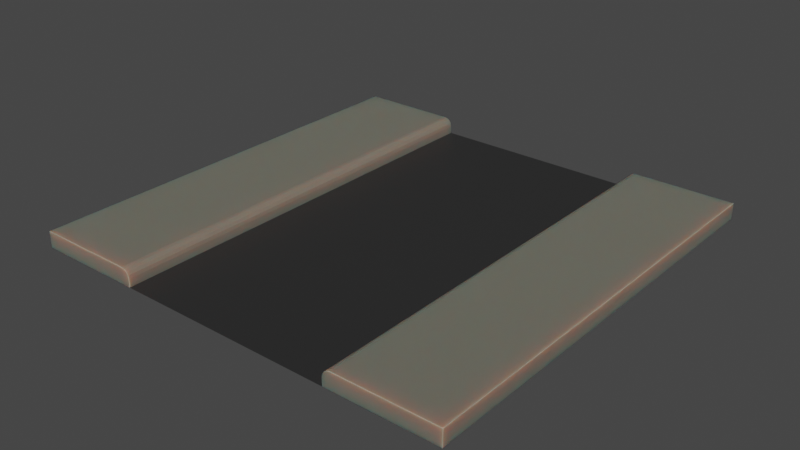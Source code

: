 # Source: road1.blend  (saved by Blender 3.6.11; exported with 4.5.12 LTS)
import bpy
from mathutils import Matrix  # noqa: F401  (used for matrix-valued properties, if any)

bpy.ops.wm.read_factory_settings(use_empty=True)
scene = bpy.context.scene
scene.name = 'Scene'

# ---- collections
col_collection = bpy.data.collections.new('Collection'); scene.collection.children.link(col_collection)

# ---- materials (node trees are filled in below, after node groups)
mat_parapet = bpy.data.materials.new('parapet')
mat_parapet.use_transparent_shadow = False
mat_asphalt = bpy.data.materials.new('Asphalt')
mat_asphalt.use_transparent_shadow = False

# ---- material node trees
mat_parapet.use_nodes = True; mat_parapet.node_tree.nodes.clear()
_N = mat_parapet.node_tree.nodes; _L = mat_parapet.node_tree.links
n0 = _N.new('ShaderNodeBsdfPrincipled'); n0.name = 'Principled BSDF'; n0.location = (10, 300)
n0.distribution = 'GGX'
n0.subsurface_method = 'RANDOM_WALK_SKIN'
n0.inputs[0].default_value = (0.1601, 0.1578, 0.1255, 1.0)
n0.inputs[3].default_value = 1.45
n0.inputs[8].default_value = 1.0
n0.inputs[10].default_value = 0.1339
n0.inputs[27].default_value = (0.0, 0.0, 0.0, 1.0)
n0.inputs[28].default_value = 1.0
n1 = _N.new('ShaderNodeOutputMaterial'); n1.name = 'Material Output'; n1.location = (300, 300)
_L.new(n0.outputs[0], n1.inputs[0])
n1.is_active_output = True
mat_asphalt.use_nodes = True; mat_asphalt.node_tree.nodes.clear()
_N = mat_asphalt.node_tree.nodes; _L = mat_asphalt.node_tree.links
n0 = _N.new('ShaderNodeBsdfPrincipled'); n0.name = 'Principled BSDF'; n0.location = (10, 300)
n0.distribution = 'GGX'
n0.subsurface_method = 'RANDOM_WALK_SKIN'
n0.inputs[0].default_value = (0.02539, 0.02539, 0.02539, 1.0)
n0.inputs[3].default_value = 1.45
n0.inputs[27].default_value = (0.0, 0.0, 0.0, 1.0)
n0.inputs[28].default_value = 1.0
n1 = _N.new('ShaderNodeOutputMaterial'); n1.name = 'Material Output'; n1.location = (300, 300)
_L.new(n0.outputs[0], n1.inputs[0])
n1.is_active_output = True

# ---- world
world_world = bpy.data.worlds.new('World'); scene.world = world_world
world_world.use_nodes = True; world_world.node_tree.nodes.clear()
_N = world_world.node_tree.nodes; _L = world_world.node_tree.links
n0 = _N.new('ShaderNodeOutputWorld'); n0.name = 'World Output'; n0.location = (300, 300)
n1 = _N.new('ShaderNodeBackground'); n1.name = 'Background'; n1.location = (10, 300)
n1.inputs[0].default_value = (0.05088, 0.05088, 0.05088, 1.0)
_L.new(n1.outputs[0], n0.inputs[0])
n0.is_active_output = True
world_world.color = (0.05088, 0.05088, 0.05088)
world_world.use_sun_shadow = False
world_world.sun_shadow_jitter_overblur = 0.0

# ---- meshes
me_plane_001 = bpy.data.meshes.new('Plane.001')
me_plane_001.from_pydata([(-2.0, -4.1, 0.0), (0.0, -4.1, 0.0), (-2.0, -2.1, 0.0), (-4.0, -4.1, 0.0), (-2.0, 3.9, 0.0), (0.0, 3.9, 0.0), (-2.0, 3.9, 0.0), (-4.0, 3.9, 0.0), (-4.0, -4.1, 0.3), (-4.0, 3.9, 0.3), (-2.0, -4.1, 0.0), (-2.0, 3.9, 0.0), (2.0, -4.1, 0.0), (4.0, -4.1, 0.0), (2.0, 3.9, 0.0), (4.0, 3.9, 0.0), (4.0, -4.1, 0.15), (4.0, 3.9, 0.15), (2.0, -4.1, 0.0), (2.0, 3.9, 0.0), (-2.0, -4.1, 0.15), (-2.15, -4.1, 0.3), (-2.0, -4.1, 0.15), (-2.011, -4.1, 0.2074), (-2.044, -4.1, 0.2561), (-2.093, -4.1, 0.2886), (-2.15, 3.9, 0.3), (-2.0, 3.9, 0.15), (-2.0, 3.9, 0.15), (-2.093, 3.9, 0.2886), (-2.044, 3.9, 0.2561), (-2.011, 3.9, 0.2074), (2.0, -4.1, 0.0), (2.0, -2.1, 0.0), (4.0, -4.1, 0.0), (2.0, 3.9, 0.0), (2.0, 3.9, 0.0), (4.0, 3.9, 0.0), (4.0, -4.1, 0.3), (4.0, 3.9, 0.3), (2.0, -4.1, 0.0), (2.0, 3.9, 0.0), (-2.0, -4.1, 0.0), (-4.0, -4.1, 0.0), (-2.0, 3.9, 0.0), (-4.0, 3.9, 0.0), (-4.0, -4.1, 0.15), (-4.0, 3.9, 0.15), (-2.0, -4.1, 0.0), (-2.0, 3.9, 0.0), (2.0, -4.1, 0.15), (2.15, -4.1, 0.3), (2.0, -4.1, 0.15), (2.011, -4.1, 0.2074), (2.044, -4.1, 0.2561), (2.093, -4.1, 0.2886), (2.15, 3.9, 0.3), (2.0, 3.9, 0.15), (2.0, 3.9, 0.15), (2.093, 3.9, 0.2886), (2.044, 3.9, 0.2561), (2.011, 3.9, 0.2074)], [(15, 17), (16, 13), (12, 18), (14, 19), (45, 47), (46, 43), (42, 48), (44, 49)], [(1, 5, 4, 2, 0), (0, 6, 2), (0, 2, 6, 11, 10), (7, 3, 8, 9), (21, 26, 9, 8), (20, 23, 22), (24, 25, 21, 8, 3, 0, 22, 23), (26, 29, 30, 31, 28, 6, 7, 9), (31, 27, 28), (26, 21, 25, 29), (29, 25, 24, 30), (30, 24, 23, 31), (31, 23, 20, 27), (10, 11, 27, 20), (1, 32, 33, 35, 5), (32, 33, 36), (32, 40, 41, 36, 33), (37, 39, 38, 34), (51, 38, 39, 56), (50, 52, 53), (54, 53, 52, 32, 34, 38, 51, 55), (56, 39, 37, 36, 58, 61, 60, 59), (61, 58, 57), (56, 59, 55, 51), (59, 60, 54, 55), (60, 61, 53, 54), (61, 57, 50, 53), (40, 50, 57, 41)])
me_plane_001.polygons.foreach_set('material_index', [1, 0, 0, 0, 0, 0, 0, 0, 0, 0, 0, 0, 0, 0, 1, 0, 0, 0, 0, 0, 0, 0, 0, 0, 0, 0, 0, 0])
_uv = me_plane_001.uv_layers.new(name='UVMap')
_uv.uv.foreach_set('vector', [1.0, 0.0, 1.0, 1.0, 0.0, 1.0, 0.0, 1.0, 0.0, 0.0, 0.0, 0.0, 0.0, 1.0, 0.0, 1.0, 0.0, 0.0, 0.0, 1.0, 0.0, 1.0, 0.0, 1.0, 0.0, 0.0, 0.0, 0.0, 0.0, 0.0, 0.0, 0.0, 0.0, 0.0, 0.0, 0.0, 0.0, 1.0, 0.0, 1.0, 0.0, 0.0, 0.0, 0.0, 0.0, 0.0, 0.0, 0.0, 0.0, 0.0, 0.0, 0.0, 0.0, 0.0, 0.0, 0.0, 0.0, 0.0, 0.0, 0.0, 0.0, 0.0, 0.0, 0.0, 0.0, 0.925, 0.0, 0.919, 0.0, 0.978, 0.0, 0.6913, 0.0, 0.5, 0.0, 0.0, 0.0, 0.0, 0.0, 0.0, 0.0, 0.6913, 0.0, 0.5, 0.0, 0.5, 0.0, 1.0, 0.0, 0.0, 0.0, 0.0, 0.0, 1.0, 0.0, 1.0, 0.0, 0.0, 0.0, 0.0, 0.0, 1.0, 0.0, 1.0, 0.0, 0.0, 0.0, 0.0, 0.0, 1.0, 0.0, 1.0, 0.0, 0.0, 0.0, 0.0, 0.0, 1.0, 0.0, 0.0, 0.0, 1.0, 0.0, 1.0, 0.0, 0.0, 1.0, 0.0, 0.0, 0.0, 0.0, 1.0, 0.0, 1.0, 1.0, 1.0, 0.0, 0.0, 0.0, 1.0, 0.0, 1.0, 0.0, 0.0, 0.0, 0.0, 0.0, 1.0, 0.0, 1.0, 0.0, 1.0, 0.0, 0.0, 0.0, 0.0, 0.0, 0.0, 0.0, 0.0, 0.0, 0.0, 0.0, 0.0, 0.0, 1.0, 0.0, 1.0, 0.0, 0.0, 0.0, 0.0, 0.0, 0.0, 0.0, 0.0, 0.0, 0.0, 0.0, 0.0, 0.0, 0.0, 0.0, 0.0, 0.0, 0.0, 0.0, 0.0, 0.0, 0.0, 0.0, 0.925, 0.0, 0.0, 0.0, 0.0, 0.0, 0.0, 0.0, 0.5, 0.0, 0.6913, 0.0, 0.978, 0.0, 0.919, 0.0, 0.6913, 0.0, 0.5, 0.0, 0.5, 0.0, 1.0, 0.0, 1.0, 0.0, 0.0, 0.0, 0.0, 0.0, 1.0, 0.0, 1.0, 0.0, 0.0, 0.0, 0.0, 0.0, 1.0, 0.0, 1.0, 0.0, 0.0, 0.0, 0.0, 0.0, 1.0, 0.0, 1.0, 0.0, 0.0, 0.0, 0.0, 0.0, 0.0, 0.0, 0.0, 0.0, 1.0, 0.0, 1.0])
me_plane_001.materials.append(mat_parapet)
me_plane_001.materials.append(mat_asphalt)
me_plane_001.update()

# ---- objects
ob_road1 = bpy.data.objects.new('road1', me_plane_001)

# ---- transforms, parenting, visibility, modifiers, constraints
ob_road1.location = (0.0, 0.0, 0.0)

# ---- collection membership
col_collection.objects.link(ob_road1)

# ---- scene / render settings (as saved in the file)
scene.frame_start = 1; scene.frame_end = 250; scene.frame_set(1)
scene.render.engine = 'BLENDER_EEVEE_NEXT'
scene.cycles.sampling_pattern = 'TABULATED_SOBOL'
scene.view_settings.view_transform = 'Filmic'
bpy.context.view_layer.update()

# ---- added for rendering (the .blend has no active camera and no usable light): camera, sun
cam_auto = bpy.data.cameras.new('AutoCamera')
cam_auto.lens = 50.0
cam_auto.sensor_width = 36.0
cam_auto.clip_end = 1000.0
ob_auto_camera = bpy.data.objects.new('AutoCamera', cam_auto)
scene.collection.objects.link(ob_auto_camera)
ob_auto_camera.location = (10.4714, -12.6657, 8.52712)
ob_auto_camera.rotation_euler = (1.09748, -7.21219e-08, 0.694738)
scene.camera = ob_auto_camera
light_auto_sun = bpy.data.lights.new('AutoSun', 'SUN')
light_auto_sun.energy = 3.0
light_auto_sun.angle = 0.0523599
ob_auto_sun = bpy.data.objects.new('AutoSun', light_auto_sun)
scene.collection.objects.link(ob_auto_sun)
ob_auto_sun.rotation_euler = (0.872665, 0.174533, 0.523599)
bpy.context.view_layer.update()
